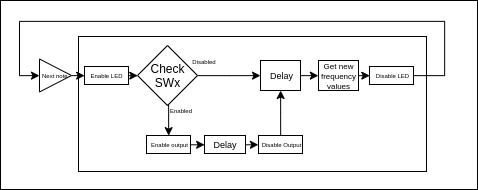

The diagram above was exported from draw.io. Its source (the exported page's mxGraphModel, read from the mxfile embedded in the PNG):
<mxGraphModel dx="805" dy="1508" grid="1" gridSize="3" guides="1" tooltips="1" connect="1" arrows="1" fold="1" page="1" pageScale="1" pageWidth="850" pageHeight="1100" math="0" shadow="0">
  <root>
    <mxCell id="0" />
    <mxCell id="1" parent="0" />
    <mxCell id="2" value="" style="rounded=0;whiteSpace=wrap;html=1;glass=0;fontSize=6;align=center;" vertex="1" parent="1">
      <mxGeometry x="228" y="138" width="477" height="189" as="geometry" />
    </mxCell>
    <mxCell id="3" value="" style="rounded=0;whiteSpace=wrap;html=1;glass=0;fontSize=6;align=center;" vertex="1" parent="1">
      <mxGeometry x="306" y="174" width="348" height="135" as="geometry" />
    </mxCell>
    <mxCell id="4" value="Check&lt;br&gt;SWx" style="rhombus;whiteSpace=wrap;html=1;rounded=0;glass=0;align=center;" vertex="1" parent="1">
      <mxGeometry x="365" y="183" width="60" height="60" as="geometry" />
    </mxCell>
    <mxCell id="5" value="Delay" style="rounded=0;whiteSpace=wrap;html=1;glass=0;fontSize=9;align=center;" vertex="1" parent="1">
      <mxGeometry x="488" y="198" width="40" height="30" as="geometry" />
    </mxCell>
    <mxCell id="6" style="edgeStyle=orthogonalEdgeStyle;rounded=0;orthogonalLoop=1;jettySize=auto;html=1;exitX=1;exitY=0.5;exitDx=0;exitDy=0;fontSize=6;" edge="1" source="4" target="5" parent="1">
      <mxGeometry relative="1" as="geometry" />
    </mxCell>
    <mxCell id="7" value="Enabled" style="text;html=1;strokeColor=none;fillColor=none;align=center;verticalAlign=middle;whiteSpace=wrap;rounded=0;glass=0;fontSize=6;" vertex="1" parent="1">
      <mxGeometry x="388" y="238" width="40" height="20" as="geometry" />
    </mxCell>
    <mxCell id="8" value="Disabled" style="text;html=1;strokeColor=none;fillColor=none;align=center;verticalAlign=middle;whiteSpace=wrap;rounded=0;glass=0;fontSize=6;" vertex="1" parent="1">
      <mxGeometry x="412" y="189" width="40" height="20" as="geometry" />
    </mxCell>
    <mxCell id="9" style="edgeStyle=orthogonalEdgeStyle;rounded=0;orthogonalLoop=1;jettySize=auto;html=1;exitX=1;exitY=0.5;exitDx=0;exitDy=0;entryX=0;entryY=0.5;entryDx=0;entryDy=0;fontSize=6;" edge="1" source="10" target="24" parent="1">
      <mxGeometry relative="1" as="geometry" />
    </mxCell>
    <mxCell id="10" value="&lt;font style=&quot;font-size: 8px&quot;&gt;Get new frequency values&lt;/font&gt;" style="rounded=0;whiteSpace=wrap;html=1;glass=0;fontSize=9;align=center;" vertex="1" parent="1">
      <mxGeometry x="546" y="198" width="40" height="30" as="geometry" />
    </mxCell>
    <mxCell id="11" style="edgeStyle=orthogonalEdgeStyle;rounded=0;orthogonalLoop=1;jettySize=auto;html=1;exitX=1;exitY=0.5;exitDx=0;exitDy=0;entryX=0;entryY=0.5;entryDx=0;entryDy=0;fontSize=6;" edge="1" source="5" target="10" parent="1">
      <mxGeometry relative="1" as="geometry" />
    </mxCell>
    <mxCell id="12" value="Enable output" style="rounded=0;whiteSpace=wrap;html=1;glass=0;fontSize=6;align=center;" vertex="1" parent="1">
      <mxGeometry x="374" y="273" width="44" height="18" as="geometry" />
    </mxCell>
    <mxCell id="13" style="edgeStyle=orthogonalEdgeStyle;rounded=0;orthogonalLoop=1;jettySize=auto;html=1;exitX=0.5;exitY=1;exitDx=0;exitDy=0;entryX=0.5;entryY=0;entryDx=0;entryDy=0;fontSize=9;" edge="1" source="4" target="12" parent="1">
      <mxGeometry relative="1" as="geometry">
        <mxPoint x="395.20000000000005" y="263.20000000000005" as="targetPoint" />
      </mxGeometry>
    </mxCell>
    <mxCell id="14" value="Delay" style="rounded=0;whiteSpace=wrap;html=1;glass=0;fontSize=9;align=center;" vertex="1" parent="1">
      <mxGeometry x="432" y="273" width="41" height="18" as="geometry" />
    </mxCell>
    <mxCell id="15" style="edgeStyle=orthogonalEdgeStyle;rounded=0;orthogonalLoop=1;jettySize=auto;html=1;exitX=1;exitY=0.5;exitDx=0;exitDy=0;entryX=0;entryY=0.5;entryDx=0;entryDy=0;fontSize=6;" edge="1" source="12" target="14" parent="1">
      <mxGeometry relative="1" as="geometry" />
    </mxCell>
    <mxCell id="16" style="edgeStyle=orthogonalEdgeStyle;rounded=0;orthogonalLoop=1;jettySize=auto;html=1;exitX=0.5;exitY=0;exitDx=0;exitDy=0;fontSize=6;" edge="1" source="17" target="5" parent="1">
      <mxGeometry relative="1" as="geometry" />
    </mxCell>
    <mxCell id="17" value="Disable Output" style="rounded=0;whiteSpace=wrap;html=1;glass=0;fontSize=6;align=center;" vertex="1" parent="1">
      <mxGeometry x="486" y="273" width="44" height="18" as="geometry" />
    </mxCell>
    <mxCell id="18" style="edgeStyle=orthogonalEdgeStyle;rounded=0;orthogonalLoop=1;jettySize=auto;html=1;exitX=1;exitY=0.5;exitDx=0;exitDy=0;entryX=0;entryY=0.5;entryDx=0;entryDy=0;fontSize=6;" edge="1" source="14" target="17" parent="1">
      <mxGeometry relative="1" as="geometry" />
    </mxCell>
    <mxCell id="19" style="edgeStyle=orthogonalEdgeStyle;rounded=0;orthogonalLoop=1;jettySize=auto;html=1;exitX=1;exitY=0.5;exitDx=0;exitDy=0;entryX=0;entryY=0.5;entryDx=0;entryDy=0;fontSize=6;" edge="1" source="20" target="22" parent="1">
      <mxGeometry relative="1" as="geometry" />
    </mxCell>
    <mxCell id="20" value="Next note" style="triangle;whiteSpace=wrap;html=1;rounded=0;glass=0;fontSize=6;align=left;" vertex="1" parent="1">
      <mxGeometry x="267" y="196.5" width="32" height="33" as="geometry" />
    </mxCell>
    <mxCell id="21" style="edgeStyle=orthogonalEdgeStyle;rounded=0;orthogonalLoop=1;jettySize=auto;html=1;exitX=1;exitY=0.5;exitDx=0;exitDy=0;entryX=0;entryY=0.5;entryDx=0;entryDy=0;fontSize=6;" edge="1" source="22" target="4" parent="1">
      <mxGeometry relative="1" as="geometry" />
    </mxCell>
    <mxCell id="22" value="Enable LED" style="rounded=0;whiteSpace=wrap;html=1;glass=0;fontSize=6;align=center;" vertex="1" parent="1">
      <mxGeometry x="312" y="204" width="44" height="18" as="geometry" />
    </mxCell>
    <mxCell id="23" style="edgeStyle=orthogonalEdgeStyle;rounded=0;orthogonalLoop=1;jettySize=auto;html=1;exitX=1;exitY=0.5;exitDx=0;exitDy=0;entryX=0;entryY=0.5;entryDx=0;entryDy=0;fontSize=6;" edge="1" source="24" target="20" parent="1">
      <mxGeometry relative="1" as="geometry">
        <Array as="points">
          <mxPoint x="672" y="213" />
          <mxPoint x="672" y="159" />
          <mxPoint x="247" y="159" />
          <mxPoint x="247" y="213" />
        </Array>
      </mxGeometry>
    </mxCell>
    <mxCell id="24" value="Disable LED" style="rounded=0;whiteSpace=wrap;html=1;glass=0;fontSize=6;align=center;" vertex="1" parent="1">
      <mxGeometry x="597" y="204" width="44" height="18" as="geometry" />
    </mxCell>
  </root>
</mxGraphModel>